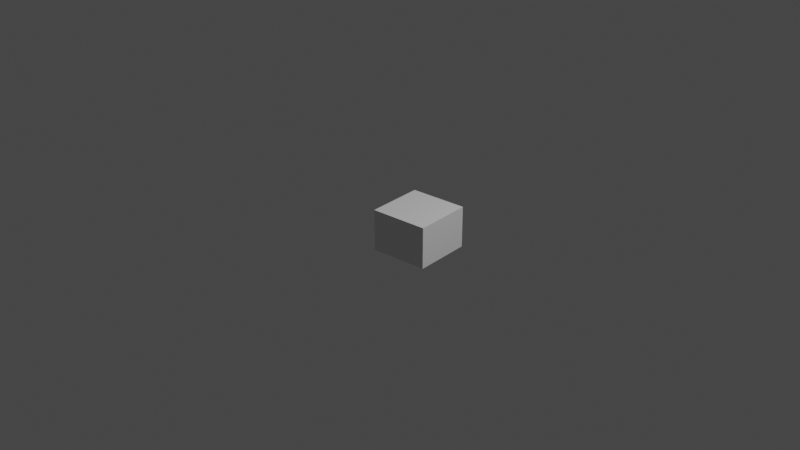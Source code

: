 # Source: vehicule.blend  (saved by Blender 2.93.21; exported with 4.5.12 LTS)
import bpy
from mathutils import Matrix  # noqa: F401  (used for matrix-valued properties, if any)

bpy.ops.wm.read_factory_settings(use_empty=True)
scene = bpy.context.scene
scene.name = 'Scene'

# ---- collections
col_collection = bpy.data.collections.new('Collection'); scene.collection.children.link(col_collection)

# ---- materials (node trees are filled in below, after node groups)
mat_material = bpy.data.materials.new('Material')
mat_material.alpha_threshold = 0.0
mat_material.use_transparent_shadow = False
mat_material.line_color = (0.0, 0.0, 0.0, 1.0)

# ---- material node trees
mat_material.use_nodes = True; mat_material.node_tree.nodes.clear()
_N = mat_material.node_tree.nodes; _L = mat_material.node_tree.links
n0 = _N.new('ShaderNodeOutputMaterial'); n0.name = 'Material Output'; n0.location = (300, 300)
n1 = _N.new('ShaderNodeBsdfPrincipled'); n1.name = 'Principled BSDF'; n1.location = (10, 300)
n1.distribution = 'GGX'
n1.subsurface_method = 'BURLEY'
n1.inputs[2].default_value = 0.4
n1.inputs[3].default_value = 1.45
n1.inputs[27].default_value = (0.0, 0.0, 0.0, 1.0)
n1.inputs[28].default_value = 1.0
_L.new(n1.outputs[0], n0.inputs[0])
n0.is_active_output = True

# ---- world
world_world = bpy.data.worlds.new('World'); scene.world = world_world
world_world.use_nodes = True; world_world.node_tree.nodes.clear()
_N = world_world.node_tree.nodes; _L = world_world.node_tree.links
n0 = _N.new('ShaderNodeOutputWorld'); n0.name = 'World Output'; n0.location = (300, 300)
n1 = _N.new('ShaderNodeBackground'); n1.name = 'Background'; n1.location = (10, 300)
n1.inputs[0].default_value = (0.05088, 0.05088, 0.05088, 1.0)
_L.new(n1.outputs[0], n0.inputs[0])
n0.is_active_output = True
world_world.color = (0.05088, 0.05088, 0.05088)
world_world.use_sun_shadow = False
world_world.sun_shadow_jitter_overblur = 0.0

# ---- cameras
cam_camera = bpy.data.cameras.new('Camera')
cam_camera.clip_end = 100.0
cam_camera.ortho_scale = 7.314

# ---- lights
light_light = bpy.data.lights.new('Light', 'POINT')
light_light.transmission_factor = 0.0
light_light.energy = 1000.0
light_light.shadow_soft_size = 0.1
light_light.shadow_maximum_resolution = 0.006
light_light.use_absolute_resolution = True

# ---- meshes
me_cube = bpy.data.meshes.new('Cube')
me_cube.from_pydata([(1.0, 1.0, 1.0), (1.0, 1.0, -1.0), (1.0, -1.0, 1.0), (1.0, -1.0, -1.0), (-1.0, 1.0, 1.0), (-1.0, 1.0, -1.0), (-1.0, -1.0, 1.0), (-1.0, -1.0, -1.0)], [], [(0, 4, 6, 2), (3, 2, 6, 7), (7, 6, 4, 5), (5, 1, 3, 7), (1, 0, 2, 3), (5, 4, 0, 1)])
_uv = me_cube.uv_layers.new(name='UVMap')
_uv.uv.foreach_set('vector', [0.625, 0.5, 0.875, 0.5, 0.875, 0.75, 0.625, 0.75, 0.375, 0.75, 0.625, 0.75, 0.625, 1.0, 0.375, 1.0, 0.375, 0.0, 0.625, 0.0, 0.625, 0.25, 0.375, 0.25, 0.125, 0.5, 0.375, 0.5, 0.375, 0.75, 0.125, 0.75, 0.375, 0.5, 0.625, 0.5, 0.625, 0.75, 0.375, 0.75, 0.375, 0.25, 0.625, 0.25, 0.625, 0.5, 0.375, 0.5])
me_cube.materials.append(mat_material)
me_cube.use_remesh_preserve_volume = False
me_cube.use_remesh_preserve_attributes = False
me_cube.use_mirror_vertex_groups = False
me_cube.update()

# ---- objects
ob_cube = bpy.data.objects.new('Cube', me_cube)
ob_light = bpy.data.objects.new('Light', light_light)
ob_camera = bpy.data.objects.new('Camera', cam_camera)

# ---- transforms, parenting, visibility, modifiers, constraints
ob_cube.location = (0.2912, -0.009712, 0.0)
ob_cube.rotation_euler = (0.0, 0.0, 0.1092)
ob_cube.scale = (0.31, 0.31, 0.22)
ob_cube.lock_rotations_4d = False
ob_cube.empty_display_type = 'ARROWS'
ob_cube.lineart.crease_threshold = 0.0
ob_light.location = (4.076, 1.005, 5.904)
ob_light.rotation_euler = (0.6503, 0.05522, 1.866)
ob_light.lock_rotations_4d = False
ob_light.empty_display_type = 'ARROWS'
ob_light.color = (0.0, 0.0, 0.0, 0.0)
ob_light.lineart.crease_threshold = 0.0
ob_camera.location = (7.359, -6.926, 4.958)
ob_camera.rotation_euler = (1.109, 0.0, 0.8149)
ob_camera.lock_rotations_4d = False
ob_camera.empty_display_type = 'ARROWS'
ob_camera.color = (0.0, 0.0, 0.0, 0.0)
ob_camera.display_type = 'WIRE'
ob_camera.lineart.crease_threshold = 0.0

# ---- collection membership
col_collection.objects.link(ob_cube)
col_collection.objects.link(ob_light)
col_collection.objects.link(ob_camera)

# ---- scene / render settings (as saved in the file)
scene.camera = ob_camera
scene.frame_start = 0; scene.frame_end = 250; scene.frame_set(160)
scene.render.engine = 'BLENDER_EEVEE_NEXT'
scene.render.fps = 30
scene.cycles.use_denoising = False
scene.cycles.samples = 128
scene.cycles.sampling_pattern = 'TABULATED_SOBOL'
scene.cycles.use_adaptive_sampling = False
scene.cycles.use_light_tree = False
scene.view_settings.view_transform = 'Filmic'
bpy.context.view_layer.update()
